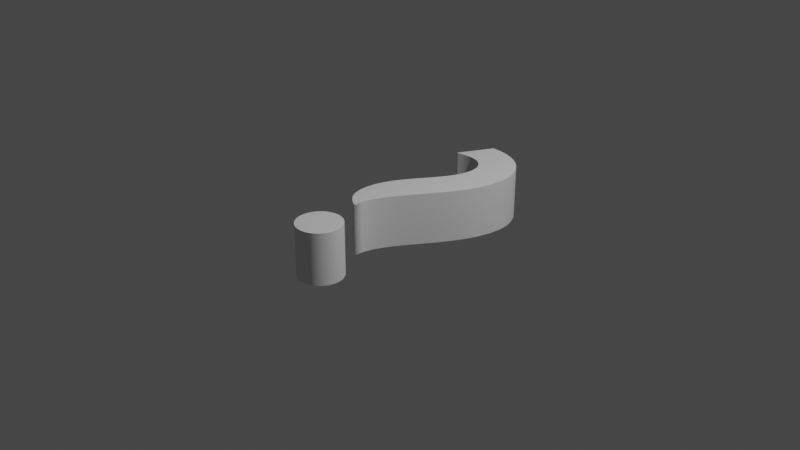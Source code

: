# Source: default.blend  (saved by Blender 2.90.8; exported with 4.5.12 LTS)
import bpy
from mathutils import Matrix  # noqa: F401  (used for matrix-valued properties, if any)

bpy.ops.wm.read_factory_settings(use_empty=True)
scene = bpy.context.scene
scene.name = 'Scene'

# ---- collections
col_collection = bpy.data.collections.new('Collection'); scene.collection.children.link(col_collection)

# ---- world
world_world = bpy.data.worlds.new('World'); scene.world = world_world
world_world.use_nodes = True; world_world.node_tree.nodes.clear()
_N = world_world.node_tree.nodes; _L = world_world.node_tree.links
n0 = _N.new('ShaderNodeOutputWorld'); n0.name = 'World Output'; n0.location = (300, 300)
n1 = _N.new('ShaderNodeBackground'); n1.name = 'Background'; n1.location = (10, 300)
n1.inputs[0].default_value = (0.05088, 0.05088, 0.05088, 1.0)
_L.new(n1.outputs[0], n0.inputs[0])
n0.is_active_output = True
world_world.color = (0.05088, 0.05088, 0.05088)
world_world.use_sun_shadow = False
world_world.sun_shadow_jitter_overblur = 0.0

# ---- cameras
cam_camera = bpy.data.cameras.new('Camera')
cam_camera.clip_end = 100.0
cam_camera.ortho_scale = 7.314

# ---- lights
light_light = bpy.data.lights.new('Light', 'POINT')
light_light.transmission_factor = 0.0
light_light.energy = 1000.0
light_light.shadow_soft_size = 0.1
light_light.shadow_maximum_resolution = 0.006
light_light.use_absolute_resolution = True

# ---- curves / text
txt_text_001 = bpy.data.curves.new('Text.001', 'FONT')
txt_text_001.dimensions = '2D'
txt_text_001.body = '?'
txt_text_001.use_path_clamp = True
txt_text_001.extrude = 0.07
txt_text_001.align_x = 'CENTER'
txt_text_001.align_y = 'CENTER'

# ---- objects
ob_light = bpy.data.objects.new('Light', light_light)
ob_camera = bpy.data.objects.new('Camera', cam_camera)
ob_text = bpy.data.objects.new('Text', txt_text_001)

# ---- transforms, parenting, visibility, modifiers, constraints
ob_light.location = (4.076, 1.005, 5.904)
ob_light.rotation_euler = (0.6503, 0.05522, 1.866)
ob_light.lock_rotations_4d = False
ob_light.empty_display_type = 'ARROWS'
ob_light.color = (0.0, 0.0, 0.0, 0.0)
ob_light.lineart.crease_threshold = 0.0
ob_camera.location = (7.359, -6.926, 4.958)
ob_camera.rotation_euler = (1.109, 0.0, 0.8149)
ob_camera.lock_rotations_4d = False
ob_camera.empty_display_type = 'ARROWS'
ob_camera.color = (0.0, 0.0, 0.0, 0.0)
ob_camera.display_type = 'WIRE'
ob_camera.lineart.crease_threshold = 0.0
ob_text.location = (0.0, 0.0, 0.0)
ob_text.scale = (4.0, 4.0, 4.0)
ob_text.lineart.crease_threshold = 0.0

# ---- collection membership
col_collection.objects.link(ob_light)
col_collection.objects.link(ob_camera)
col_collection.objects.link(ob_text)

# ---- scene / render settings (as saved in the file)
scene.camera = ob_camera
scene.frame_start = 1; scene.frame_end = 250; scene.frame_set(1)
scene.render.engine = 'BLENDER_EEVEE_NEXT'
scene.cycles.use_denoising = False
scene.cycles.samples = 128
scene.cycles.sampling_pattern = 'TABULATED_SOBOL'
scene.cycles.use_adaptive_sampling = False
scene.cycles.use_light_tree = False
scene.view_settings.view_transform = 'Filmic'
bpy.context.view_layer.update()

